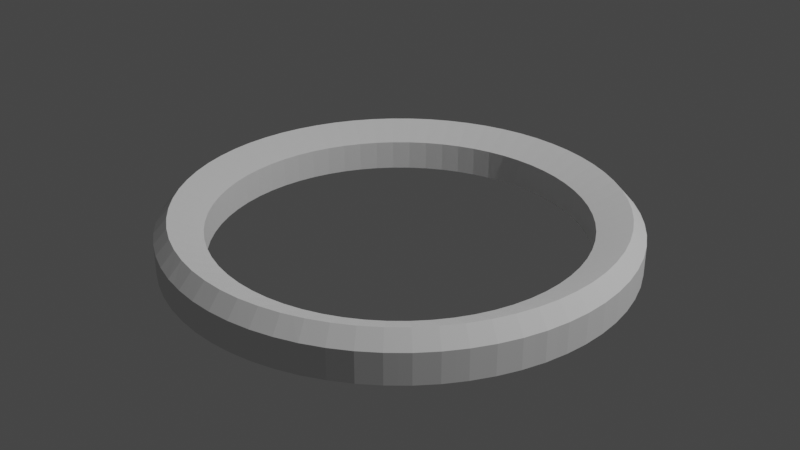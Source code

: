 # Source: ring_2.blend  (saved by Blender 2.83.18; exported with 4.5.12 LTS)
import bpy
from mathutils import Matrix  # noqa: F401  (used for matrix-valued properties, if any)

bpy.ops.wm.read_factory_settings(use_empty=True)
scene = bpy.context.scene
scene.name = 'Scene'

# ---- collections
col_collection = bpy.data.collections.new('Collection'); scene.collection.children.link(col_collection)

# ---- world
world_world = bpy.data.worlds.new('World'); scene.world = world_world
world_world.use_nodes = True; world_world.node_tree.nodes.clear()
_N = world_world.node_tree.nodes; _L = world_world.node_tree.links
n0 = _N.new('ShaderNodeOutputWorld'); n0.name = 'World Output'; n0.location = (300, 300)
n1 = _N.new('ShaderNodeBackground'); n1.name = 'Background'; n1.location = (10, 300)
n1.inputs[0].default_value = (0.05088, 0.05088, 0.05088, 1.0)
_L.new(n1.outputs[0], n0.inputs[0])
n0.is_active_output = True
world_world.color = (0.05088, 0.05088, 0.05088)
world_world.use_sun_shadow = False
world_world.sun_shadow_jitter_overblur = 0.0

# ---- cameras
cam_camera = bpy.data.cameras.new('Camera')
cam_camera.clip_end = 100.0
cam_camera.ortho_scale = 7.314

# ---- lights
light_light = bpy.data.lights.new('Light', 'POINT')
light_light.transmission_factor = 0.0
light_light.energy = 1000.0
light_light.shadow_soft_size = 0.1
light_light.shadow_maximum_resolution = 0.006
light_light.use_absolute_resolution = True

# ---- meshes
me_circle_002 = bpy.data.meshes.new('Circle.002')
me_circle_002.from_pydata([(-1.881e-07, 0.9952, 0.0), (-0.1942, 0.9761, 0.0), (-0.3808, 0.9194, 0.0), (-0.5529, 0.8275, 0.0), (-0.7037, 0.7037, 0.0), (-0.8275, 0.5529, 0.0), (-0.9194, 0.3808, 0.0), (-0.9761, 0.1942, 0.0), (-0.9952, 7.451e-08, 0.0), (-0.9761, -0.1942, 0.0), (-0.9194, -0.3808, 0.0), (-0.8275, -0.5529, 0.0), (-0.7037, -0.7037, 0.0), (-0.5529, -0.8275, 0.0), (-0.3808, -0.9194, 0.0), (-0.1942, -0.9761, 0.0), (3.241e-07, -0.9952, 0.0), (0.1942, -0.9761, 0.0), (0.3808, -0.9194, 0.0), (0.5529, -0.8275, 0.0), (0.7037, -0.7037, 0.0), (0.8275, -0.5529, 0.0), (0.9194, -0.3808, 0.0), (0.9761, -0.1942, 0.0), (0.9952, 9.611e-07, 0.0), (0.9761, 0.1942, 0.0), (0.9194, 0.3808, 0.0), (0.8275, 0.5529, 0.0), (0.7037, 0.7037, 0.0), (0.5529, 0.8275, 0.0), (0.3808, 0.9194, 0.0), (0.1942, 0.9761, 0.0), (-0.09755, 0.9904, 0.0), (-0.2889, 0.9523, 0.0), (-0.4691, 0.8777, 0.0), (-0.6313, 0.7693, 0.0), (-0.7693, 0.6313, 0.0), (-0.8777, 0.4691, 0.0), (-0.9523, 0.2889, 0.0), (-0.9904, 0.09755, 0.0), (-0.9904, -0.09755, 0.0), (-0.9523, -0.2889, 0.0), (-0.8777, -0.4691, 0.0), (-0.7693, -0.6313, 0.0), (-0.6313, -0.7693, 0.0), (-0.4691, -0.8777, 0.0), (-0.2889, -0.9523, 0.0), (-0.09754, -0.9904, 0.0), (0.09755, -0.9904, 0.0), (0.2889, -0.9523, 0.0), (0.4691, -0.8777, 0.0), (0.6313, -0.7693, 0.0), (0.7693, -0.6313, 0.0), (0.8777, -0.4691, 0.0), (0.9523, -0.2889, 0.0), (0.9904, -0.09754, 0.0), (0.9904, 0.09755, 0.0), (0.9523, 0.2889, 0.0), (0.8777, 0.4691, 0.0), (0.7693, 0.6313, 0.0), (0.6313, 0.7693, 0.0), (0.4691, 0.8777, 0.0), (0.2889, 0.9523, 0.0), (0.09754, 0.9904, 0.0), (-0.04877, 0.9952, 0.0), (-0.242, 0.9666, 0.0), (-0.4259, 0.9008, 0.0), (-0.5935, 0.8004, 0.0), (-0.7382, 0.6692, 0.0), (-0.8546, 0.5123, 0.0), (-0.9381, 0.3358, 0.0), (-0.9856, 0.1463, 0.0), (-0.9952, -0.04877, 0.0), (-0.9666, -0.242, 0.0), (-0.9008, -0.4259, 0.0), (-0.8004, -0.5935, 0.0), (-0.6692, -0.7382, 0.0), (-0.5123, -0.8546, 0.0), (-0.3358, -0.9381, 0.0), (-0.1463, -0.9856, 0.0), (0.04877, -0.9952, 0.0), (0.242, -0.9666, 0.0), (0.4259, -0.9008, 0.0), (0.5935, -0.8004, 0.0), (0.7382, -0.6692, 0.0), (0.8546, -0.5123, 0.0), (0.9381, -0.3358, 0.0), (0.9856, -0.1463, 0.0), (0.9952, 0.04877, 0.0), (0.9666, 0.242, 0.0), (0.9008, 0.4259, 0.0), (0.8004, 0.5935, 0.0), (0.6692, 0.7382, 0.0), (0.5123, 0.8546, 0.0), (0.3358, 0.9381, 0.0), (0.1463, 0.9856, 0.0), (-0.1463, 0.9856, 0.0), (-0.3358, 0.9381, 0.0), (-0.5123, 0.8546, 0.0), (-0.6692, 0.7382, 0.0), (-0.8004, 0.5935, 0.0), (-0.9008, 0.4259, 0.0), (-0.9666, 0.242, 0.0), (-0.9952, 0.04877, 0.0), (-0.9856, -0.1463, 0.0), (-0.9381, -0.3358, 0.0), (-0.8546, -0.5123, 0.0), (-0.7382, -0.6692, 0.0), (-0.5935, -0.8004, 0.0), (-0.4259, -0.9008, 0.0), (-0.242, -0.9666, 0.0), (-0.04877, -0.9952, 0.0), (0.1463, -0.9856, 0.0), (0.3358, -0.9381, 0.0), (0.5123, -0.8546, 0.0), (0.6692, -0.7382, 0.0), (0.8004, -0.5935, 0.0), (0.9008, -0.4259, 0.0), (0.9666, -0.242, 0.0), (0.9952, -0.04877, 0.0), (0.9856, 0.1463, 0.0), (0.9381, 0.3358, 0.0), (0.8546, 0.5123, 0.0), (0.7382, 0.6692, 0.0), (0.5935, 0.8004, 0.0), (0.4259, 0.9008, 0.0), (0.242, 0.9666, 0.0), (0.04877, 0.9952, 0.0), (-2.352e-07, 1.244, 0.0), (-0.2427, 1.22, 0.0), (-0.4761, 1.149, 0.0), (-0.6911, 1.034, 0.0), (-0.8796, 0.8796, 0.0), (-1.034, 0.6911, 0.0), (-1.149, 0.4761, 0.0), (-1.22, 0.2427, 0.0), (-1.244, 9.313e-08, 0.0), (-1.22, -0.2427, 0.0), (-1.149, -0.4761, 0.0), (-1.034, -0.6911, 0.0), (-0.8796, -0.8796, 0.0), (-0.6911, -1.034, 0.0), (-0.4761, -1.149, 0.0), (-0.2427, -1.22, 0.0), (4.051e-07, -1.244, 0.0), (0.2427, -1.22, 0.0), (0.4761, -1.149, 0.0), (0.6911, -1.034, 0.0), (0.8796, -0.8796, 0.0), (1.034, -0.6911, 0.0), (1.149, -0.4761, 0.0), (1.22, -0.2427, 0.0), (1.244, 1.201e-06, 0.0), (1.22, 0.2427, 0.0), (1.149, 0.4761, 0.0), (1.034, 0.6911, 0.0), (0.8796, 0.8796, 0.0), (0.6911, 1.034, 0.0), (0.4761, 1.149, 0.0), (0.2427, 1.22, 0.0), (-0.1219, 1.238, 0.0), (-0.3611, 1.19, 0.0), (-0.5864, 1.097, 0.0), (-0.7892, 0.9616, 0.0), (-0.9616, 0.7892, 0.0), (-1.097, 0.5864, 0.0), (-1.19, 0.3611, 0.0), (-1.238, 0.1219, 0.0), (-1.238, -0.1219, 0.0), (-1.19, -0.3611, 0.0), (-1.097, -0.5864, 0.0), (-0.9616, -0.7892, 0.0), (-0.7892, -0.9616, 0.0), (-0.5864, -1.097, 0.0), (-0.3611, -1.19, 0.0), (-0.1219, -1.238, 0.0), (0.1219, -1.238, 0.0), (0.3611, -1.19, 0.0), (0.5864, -1.097, 0.0), (0.7892, -0.9616, 0.0), (0.9616, -0.7892, 0.0), (1.097, -0.5864, 0.0), (1.19, -0.3611, 0.0), (1.238, -0.1219, 0.0), (1.238, 0.1219, 0.0), (1.19, 0.3611, 0.0), (1.097, 0.5864, 0.0), (0.9616, 0.7892, 0.0), (0.7892, 0.9616, 0.0), (0.5864, 1.097, 0.0), (0.3611, 1.19, 0.0), (0.1219, 1.238, 0.0), (-0.06097, 1.244, 0.0), (-0.3025, 1.208, 0.0), (-0.5324, 1.126, 0.0), (-0.7418, 1.0, 0.0), (-0.9227, 0.8365, 0.0), (-1.068, 0.6404, 0.0), (-1.173, 0.4197, 0.0), (-1.232, 0.1829, 0.0), (-1.244, -0.06097, 0.0), (-1.208, -0.3025, 0.0), (-1.126, -0.5324, 0.0), (-1.0, -0.7418, 0.0), (-0.8365, -0.9227, 0.0), (-0.6404, -1.068, 0.0), (-0.4197, -1.173, 0.0), (-0.1829, -1.232, 0.0), (0.06097, -1.244, 0.0), (0.3025, -1.208, 0.0), (0.5324, -1.126, 0.0), (0.7418, -1.0, 0.0), (0.9227, -0.8365, 0.0), (1.068, -0.6404, 0.0), (1.173, -0.4197, 0.0), (1.232, -0.1829, 0.0), (1.244, 0.06097, 0.0), (1.208, 0.3025, 0.0), (1.126, 0.5324, 0.0), (1.0, 0.7418, 0.0), (0.8365, 0.9227, 0.0), (0.6404, 1.068, 0.0), (0.4197, 1.173, 0.0), (0.1829, 1.232, 0.0), (-0.1829, 1.232, 0.0), (-0.4197, 1.173, 0.0), (-0.6404, 1.068, 0.0), (-0.8365, 0.9227, 0.0), (-1.0, 0.7418, 0.0), (-1.126, 0.5324, 0.0), (-1.208, 0.3025, 0.0), (-1.244, 0.06097, 0.0), (-1.232, -0.1829, 0.0), (-1.173, -0.4197, 0.0), (-1.068, -0.6404, 0.0), (-0.9227, -0.8365, 0.0), (-0.7418, -1.0, 0.0), (-0.5324, -1.126, 0.0), (-0.3025, -1.208, 0.0), (-0.06097, -1.244, 0.0), (0.1829, -1.232, 0.0), (0.4197, -1.173, 0.0), (0.6404, -1.068, 0.0), (0.8365, -0.9227, 0.0), (1.0, -0.7418, 0.0), (1.126, -0.5324, 0.0), (1.208, -0.3025, 0.0), (1.244, -0.06096, 0.0), (1.232, 0.1829, 0.0), (1.173, 0.4197, 0.0), (1.068, 0.6404, 0.0), (0.9227, 0.8365, 0.0), (0.7418, 1.0, 0.0), (0.5324, 1.126, 0.0), (0.3025, 1.208, 0.0), (0.06097, 1.244, 0.0), (-1.881e-07, 0.9952, 0.1313), (-0.1942, 0.9761, 0.1313), (-0.3808, 0.9194, 0.1313), (-0.5529, 0.8275, 0.1313), (-0.7037, 0.7037, 0.1313), (-0.8275, 0.5529, 0.1313), (-0.9194, 0.3808, 0.1313), (-0.9761, 0.1942, 0.1313), (-0.9952, 7.451e-08, 0.1313), (-0.9761, -0.1942, 0.1313), (-0.9194, -0.3808, 0.1313), (-0.8275, -0.5529, 0.1313), (-0.7037, -0.7037, 0.1313), (-0.5529, -0.8275, 0.1313), (-0.3808, -0.9194, 0.1313), (-0.1942, -0.9761, 0.1313), (3.241e-07, -0.9952, 0.1313), (0.1942, -0.9761, 0.1313), (0.3808, -0.9194, 0.1313), (0.5529, -0.8275, 0.1313), (0.7037, -0.7037, 0.1313), (0.8275, -0.5529, 0.1313), (0.9194, -0.3808, 0.1313), (0.9761, -0.1942, 0.1313), (0.9952, 9.611e-07, 0.1313), (0.9761, 0.1942, 0.1313), (0.9194, 0.3808, 0.1313), (0.8275, 0.5529, 0.1313), (0.7037, 0.7037, 0.1313), (0.5529, 0.8275, 0.1313), (0.3808, 0.9194, 0.1313), (0.1942, 0.9761, 0.1313), (-0.09755, 0.9904, 0.1313), (-0.2889, 0.9523, 0.1313), (-0.4691, 0.8777, 0.1313), (-0.6313, 0.7693, 0.1313), (-0.7693, 0.6313, 0.1313), (-0.8777, 0.4691, 0.1313), (-0.9523, 0.2889, 0.1313), (-0.9904, 0.09755, 0.1313), (-0.9904, -0.09755, 0.1313), (-0.9523, -0.2889, 0.1313), (-0.8777, -0.4691, 0.1313), (-0.7693, -0.6313, 0.1313), (-0.6313, -0.7693, 0.1313), (-0.4691, -0.8777, 0.1313), (-0.2889, -0.9523, 0.1313), (-0.09754, -0.9904, 0.1313), (0.09755, -0.9904, 0.1313), (0.2889, -0.9523, 0.1313), (0.4691, -0.8777, 0.1313), (0.6313, -0.7693, 0.1313), (0.7693, -0.6313, 0.1313), (0.8777, -0.4691, 0.1313), (0.9523, -0.2889, 0.1313), (0.9904, -0.09754, 0.1313), (0.9904, 0.09755, 0.1313), (0.9523, 0.2889, 0.1313), (0.8777, 0.4691, 0.1313), (0.7693, 0.6313, 0.1313), (0.6313, 0.7693, 0.1313), (0.4691, 0.8777, 0.1313), (0.2889, 0.9523, 0.1313), (0.09754, 0.9904, 0.1313), (-0.04877, 0.9952, 0.1313), (-0.242, 0.9666, 0.1313), (-0.4259, 0.9008, 0.1313), (-0.5935, 0.8004, 0.1313), (-0.7382, 0.6692, 0.1313), (-0.8546, 0.5123, 0.1313), (-0.9381, 0.3358, 0.1313), (-0.9856, 0.1463, 0.1313), (-0.9952, -0.04877, 0.1313), (-0.9666, -0.242, 0.1313), (-0.9008, -0.4259, 0.1313), (-0.8004, -0.5935, 0.1313), (-0.6692, -0.7382, 0.1313), (-0.5123, -0.8546, 0.1313), (-0.3358, -0.9381, 0.1313), (-0.1463, -0.9856, 0.1313), (0.04877, -0.9952, 0.1313), (0.242, -0.9666, 0.1313), (0.4259, -0.9008, 0.1313), (0.5935, -0.8004, 0.1313), (0.7382, -0.6692, 0.1313), (0.8546, -0.5123, 0.1313), (0.9381, -0.3358, 0.1313), (0.9856, -0.1463, 0.1313), (0.9952, 0.04877, 0.1313), (0.9666, 0.242, 0.1313), (0.9008, 0.4259, 0.1313), (0.8004, 0.5935, 0.1313), (0.6692, 0.7382, 0.1313), (0.5123, 0.8546, 0.1313), (0.3358, 0.9381, 0.1313), (0.1463, 0.9856, 0.1313), (-0.1463, 0.9856, 0.1313), (-0.3358, 0.9381, 0.1313), (-0.5123, 0.8546, 0.1313), (-0.6692, 0.7382, 0.1313), (-0.8004, 0.5935, 0.1313), (-0.9008, 0.4259, 0.1313), (-0.9666, 0.242, 0.1313), (-0.9952, 0.04877, 0.1313), (-0.9856, -0.1463, 0.1313), (-0.9381, -0.3358, 0.1313), (-0.8546, -0.5123, 0.1313), (-0.7382, -0.6692, 0.1313), (-0.5935, -0.8004, 0.1313), (-0.4259, -0.9008, 0.1313), (-0.242, -0.9666, 0.1313), (-0.04877, -0.9952, 0.1313), (0.1463, -0.9856, 0.1313), (0.3358, -0.9381, 0.1313), (0.5123, -0.8546, 0.1313), (0.6692, -0.7382, 0.1313), (0.8004, -0.5935, 0.1313), (0.9008, -0.4259, 0.1313), (0.9666, -0.242, 0.1313), (0.9952, -0.04877, 0.1313), (0.9856, 0.1463, 0.1313), (0.9381, 0.3358, 0.1313), (0.8546, 0.5123, 0.1313), (0.7382, 0.6692, 0.1313), (0.5935, 0.8004, 0.1313), (0.4259, 0.9008, 0.1313), (0.242, 0.9666, 0.1313), (0.04877, 0.9952, 0.1313), (-2.352e-07, 1.244, 0.1313), (-0.2427, 1.22, 0.1313), (-0.4761, 1.149, 0.1313), (-0.6911, 1.034, 0.1313), (-0.8796, 0.8796, 0.1313), (-1.034, 0.6911, 0.1313), (-1.149, 0.4761, 0.1313), (-1.22, 0.2427, 0.1313), (-1.244, 9.313e-08, 0.1313), (-1.22, -0.2427, 0.1313), (-1.149, -0.4761, 0.1313), (-1.034, -0.6911, 0.1313), (-0.8796, -0.8796, 0.1313), (-0.6911, -1.034, 0.1313), (-0.4761, -1.149, 0.1313), (-0.2427, -1.22, 0.1313), (4.051e-07, -1.244, 0.1313), (0.2427, -1.22, 0.1313), (0.4761, -1.149, 0.1313), (0.6911, -1.034, 0.1313), (0.8796, -0.8796, 0.1313), (1.034, -0.6911, 0.1313), (1.149, -0.4761, 0.1313), (1.22, -0.2427, 0.1313), (1.244, 1.201e-06, 0.1313), (1.22, 0.2427, 0.1313), (1.149, 0.4761, 0.1313), (1.034, 0.6911, 0.1313), (0.8796, 0.8796, 0.1313), (0.6911, 1.034, 0.1313), (0.4761, 1.149, 0.1313), (0.2427, 1.22, 0.1313), (-0.1219, 1.238, 0.1313), (-0.3611, 1.19, 0.1313), (-0.5864, 1.097, 0.1313), (-0.7892, 0.9616, 0.1313), (-0.9616, 0.7892, 0.1313), (-1.097, 0.5864, 0.1313), (-1.19, 0.3611, 0.1313), (-1.238, 0.1219, 0.1313), (-1.238, -0.1219, 0.1313), (-1.19, -0.3611, 0.1313), (-1.097, -0.5864, 0.1313), (-0.9616, -0.7892, 0.1313), (-0.7892, -0.9616, 0.1313), (-0.5864, -1.097, 0.1313), (-0.3611, -1.19, 0.1313), (-0.1219, -1.238, 0.1313), (0.1219, -1.238, 0.1313), (0.3611, -1.19, 0.1313), (0.5864, -1.097, 0.1313), (0.7892, -0.9616, 0.1313), (0.9616, -0.7892, 0.1313), (1.097, -0.5864, 0.1313), (1.19, -0.3611, 0.1313), (1.238, -0.1219, 0.1313), (1.238, 0.1219, 0.1313), (1.19, 0.3611, 0.1313), (1.097, 0.5864, 0.1313), (0.9616, 0.7892, 0.1313), (0.7892, 0.9616, 0.1313), (0.5864, 1.097, 0.1313), (0.3611, 1.19, 0.1313), (0.1219, 1.238, 0.1313), (-0.06097, 1.244, 0.1313), (-0.3025, 1.208, 0.1313), (-0.5324, 1.126, 0.1313), (-0.7418, 1.0, 0.1313), (-0.9227, 0.8365, 0.1313), (-1.068, 0.6404, 0.1313), (-1.173, 0.4197, 0.1313), (-1.232, 0.1829, 0.1313), (-1.244, -0.06097, 0.1313), (-1.208, -0.3025, 0.1313), (-1.126, -0.5324, 0.1313), (-1.0, -0.7418, 0.1313), (-0.8365, -0.9227, 0.1313), (-0.6404, -1.068, 0.1313), (-0.4197, -1.173, 0.1313), (-0.1829, -1.232, 0.1313), (0.06097, -1.244, 0.1313), (0.3025, -1.208, 0.1313), (0.5324, -1.126, 0.1313), (0.7418, -1.0, 0.1313), (0.9227, -0.8365, 0.1313), (1.068, -0.6404, 0.1313), (1.173, -0.4197, 0.1313), (1.232, -0.1829, 0.1313), (1.244, 0.06097, 0.1313), (1.208, 0.3025, 0.1313), (1.126, 0.5324, 0.1313), (1.0, 0.7418, 0.1313), (0.8365, 0.9227, 0.1313), (0.6404, 1.068, 0.1313), (0.4197, 1.173, 0.1313), (0.1829, 1.232, 0.1313), (-0.1829, 1.232, 0.1313), (-0.4197, 1.173, 0.1313), (-0.6404, 1.068, 0.1313), (-0.8365, 0.9227, 0.1313), (-1.0, 0.7418, 0.1313), (-1.126, 0.5324, 0.1313), (-1.208, 0.3025, 0.1313), (-1.244, 0.06097, 0.1313), (-1.232, -0.1829, 0.1313), (-1.173, -0.4197, 0.1313), (-1.068, -0.6404, 0.1313), (-0.9227, -0.8365, 0.1313), (-0.7418, -1.0, 0.1313), (-0.5324, -1.126, 0.1313), (-0.3025, -1.208, 0.1313), (-0.06097, -1.244, 0.1313), (0.1829, -1.232, 0.1313), (0.4197, -1.173, 0.1313), (0.6404, -1.068, 0.1313), (0.8365, -0.9227, 0.1313), (1.0, -0.7418, 0.1313), (1.126, -0.5324, 0.1313), (1.208, -0.3025, 0.1313), (1.244, -0.06096, 0.1313), (1.232, 0.1829, 0.1313), (1.173, 0.4197, 0.1313), (1.068, 0.6404, 0.1313), (0.9227, 0.8365, 0.1313), (0.7418, 1.0, 0.1313), (0.5324, 1.126, 0.1313), (0.3025, 1.208, 0.1313), (0.06097, 1.244, 0.1313), (-0.05747, 1.173, 0.1313), (-0.1149, 1.167, 0.1313), (-0.1724, 1.161, 0.1313), (-0.2288, 1.15, 0.1313), (-0.2852, 1.139, 0.1313), (-0.3404, 1.122, 0.1313), (-0.3957, 1.105, 0.1313), (-0.4488, 1.083, 0.1313), (-0.5019, 1.061, 0.1313), (-0.5528, 1.034, 0.1313), (-0.6037, 1.007, 0.1313), (-0.6515, 0.9751, 0.1313), (-0.6993, 0.9431, 0.1313), (-0.744, 0.9065, 0.1313), (-0.7886, 0.8699, 0.1313), (-0.8292, 0.8292, 0.1313), (-0.8699, 0.7886, 0.1313), (-0.9065, 0.744, 0.1313), (-0.9431, 0.6993, 0.1313), (-0.9751, 0.6515, 0.1313), (-1.007, 0.6037, 0.1313), (-1.034, 0.5528, 0.1313), (-1.061, 0.5019, 0.1313), (-1.083, 0.4488, 0.1313), (-1.105, 0.3957, 0.1313), (-1.122, 0.3404, 0.1313), (-1.139, 0.2852, 0.1313), (-1.15, 0.2288, 0.1313), (-1.161, 0.1724, 0.1313), (-1.167, 0.1149, 0.1313), (-1.173, 0.05747, 0.1313), (-1.173, 8.78e-08, 0.1313), (-1.173, -0.05747, 0.1313), (-1.167, -0.1149, 0.1313), (-1.161, -0.1724, 0.1313), (-1.15, -0.2288, 0.1313), (-1.139, -0.2852, 0.1313), (-1.122, -0.3404, 0.1313), (-1.105, -0.3957, 0.1313), (-1.083, -0.4488, 0.1313), (-1.061, -0.5019, 0.1313), (-1.034, -0.5528, 0.1313), (-1.007, -0.6037, 0.1313), (-0.9751, -0.6515, 0.1313), (-0.9431, -0.6993, 0.1313), (-0.9065, -0.744, 0.1313), (-0.8699, -0.7886, 0.1313), (-0.8292, -0.8292, 0.1313), (-0.7886, -0.8699, 0.1313), (-0.744, -0.9065, 0.1313), (-0.6993, -0.9431, 0.1313), (-0.6515, -0.9751, 0.1313), (-0.6037, -1.007, 0.1313), (-0.5528, -1.034, 0.1313), (-0.5019, -1.061, 0.1313), (-0.4488, -1.083, 0.1313), (-0.3957, -1.105, 0.1313), (-0.3404, -1.122, 0.1313), (-0.2852, -1.139, 0.1313), (-0.2288, -1.15, 0.1313), (-0.1724, -1.161, 0.1313), (-0.1149, -1.167, 0.1313), (-0.05747, -1.173, 0.1313), (3.819e-07, -1.173, 0.1313), (0.05747, -1.173, 0.1313), (0.1149, -1.167, 0.1313), (0.1724, -1.161, 0.1313), (0.2288, -1.15, 0.1313), (0.2852, -1.139, 0.1313), (0.3404, -1.122, 0.1313), (0.3957, -1.105, 0.1313), (0.4488, -1.083, 0.1313), (0.5019, -1.061, 0.1313), (0.5528, -1.034, 0.1313), (0.6037, -1.007, 0.1313), (0.6515, -0.9751, 0.1313), (0.6993, -0.9431, 0.1313), (0.744, -0.9065, 0.1313), (0.7886, -0.8699, 0.1313), (0.8292, -0.8292, 0.1313), (0.8699, -0.7886, 0.1313), (0.9065, -0.744, 0.1313), (0.9431, -0.6993, 0.1313), (0.9751, -0.6515, 0.1313), (1.007, -0.6037, 0.1313), (1.034, -0.5528, 0.1313), (1.061, -0.5019, 0.1313), (1.083, -0.4488, 0.1313), (1.105, -0.3957, 0.1313), (1.122, -0.3404, 0.1313), (1.139, -0.2852, 0.1313), (1.15, -0.2288, 0.1313), (1.161, -0.1724, 0.1313), (1.167, -0.1149, 0.1313), (1.173, -0.05747, 0.1313), (1.173, 1.133e-06, 0.1313), (1.173, 0.05747, 0.1313), (1.167, 0.1149, 0.1313), (1.161, 0.1724, 0.1313), (1.15, 0.2288, 0.1313), (1.139, 0.2852, 0.1313), (1.122, 0.3404, 0.1313), (1.105, 0.3957, 0.1313), (1.083, 0.4488, 0.1313), (1.061, 0.5019, 0.1313), (1.034, 0.5528, 0.1313), (1.007, 0.6037, 0.1313), (0.9751, 0.6515, 0.1313), (0.9431, 0.6993, 0.1313), (0.9065, 0.744, 0.1313), (0.8699, 0.7886, 0.1313), (0.8292, 0.8292, 0.1313), (0.7886, 0.8699, 0.1313), (0.7439, 0.9065, 0.1313), (0.6993, 0.9431, 0.1313), (0.6515, 0.9751, 0.1313), (0.6037, 1.007, 0.1313), (0.5528, 1.034, 0.1313), (0.5019, 1.061, 0.1313), (0.4488, 1.083, 0.1313), (0.3957, 1.105, 0.1313), (0.3404, 1.122, 0.1313), (0.2852, 1.139, 0.1313), (0.2288, 1.15, 0.1313), (0.1724, 1.161, 0.1313), (0.1149, 1.167, 0.1313), (0.05747, 1.173, 0.1313), (-2.217e-07, 1.173, 0.1313), (-0.05747, 1.173, 0.1956), (-0.1149, 1.167, 0.1956), (-0.1724, 1.161, 0.1956), (-0.2288, 1.15, 0.1956), (-0.2852, 1.139, 0.1956), (-0.3404, 1.122, 0.1956), (-0.3957, 1.105, 0.1956), (-0.4488, 1.083, 0.1956), (-0.5019, 1.061, 0.1956), (-0.5528, 1.034, 0.1956), (-0.6037, 1.007, 0.1956), (-0.6515, 0.9751, 0.1956), (-0.6993, 0.9431, 0.1956), (-0.744, 0.9065, 0.1956), (-0.7886, 0.8699, 0.1956), (-0.8292, 0.8292, 0.1956), (-0.8699, 0.7886, 0.1956), (-0.9065, 0.744, 0.1956), (-0.9431, 0.6993, 0.1956), (-0.9751, 0.6515, 0.1956), (-1.007, 0.6037, 0.1956), (-1.034, 0.5528, 0.1956), (-1.061, 0.5019, 0.1956), (-1.083, 0.4488, 0.1956), (-1.105, 0.3957, 0.1956), (-1.122, 0.3404, 0.1956), (-1.139, 0.2852, 0.1956), (-1.15, 0.2288, 0.1956), (-1.161, 0.1724, 0.1956), (-1.167, 0.1149, 0.1956), (-1.173, 0.05747, 0.1956), (-1.173, 8.78e-08, 0.1956), (-1.173, -0.05747, 0.1956), (-1.167, -0.1149, 0.1956), (-1.161, -0.1724, 0.1956), (-1.15, -0.2288, 0.1956), (-1.139, -0.2852, 0.1956), (-1.122, -0.3404, 0.1956), (-1.105, -0.3957, 0.1956), (-1.083, -0.4488, 0.1956), (-1.061, -0.5019, 0.1956), (-1.034, -0.5528, 0.1956), (-1.007, -0.6037, 0.1956), (-0.9751, -0.6515, 0.1956), (-0.9431, -0.6993, 0.1956), (-0.9065, -0.744, 0.1956), (-0.8699, -0.7886, 0.1956), (-0.8292, -0.8292, 0.1956), (-0.7886, -0.8699, 0.1956), (-0.744, -0.9065, 0.1956), (-0.6993, -0.9431, 0.1956), (-0.6515, -0.9751, 0.1956), (-0.6037, -1.007, 0.1956), (-0.5528, -1.034, 0.1956), (-0.5019, -1.061, 0.1956), (-0.4488, -1.083, 0.1956), (-0.3957, -1.105, 0.1956), (-0.3404, -1.122, 0.1956), (-0.2852, -1.139, 0.1956), (-0.2288, -1.15, 0.1956), (-0.1724, -1.161, 0.1956), (-0.1149, -1.167, 0.1956), (-0.05747, -1.173, 0.1956), (3.819e-07, -1.173, 0.1956), (0.05747, -1.173, 0.1956), (0.1149, -1.167, 0.1956), (0.1724, -1.161, 0.1956), (0.2288, -1.15, 0.1956), (0.2852, -1.139, 0.1956), (0.3404, -1.122, 0.1956), (0.3957, -1.105, 0.1956), (0.4488, -1.083, 0.1956), (0.5019, -1.061, 0.1956), (0.5528, -1.034, 0.1956), (0.6037, -1.007, 0.1956), (0.6515, -0.9751, 0.1956), (0.6993, -0.9431, 0.1956), (0.744, -0.9065, 0.1956), (0.7886, -0.8699, 0.1956), (0.8292, -0.8292, 0.1956), (0.8699, -0.7886, 0.1956), (0.9065, -0.744, 0.1956), (0.9431, -0.6993, 0.1956), (0.9751, -0.6515, 0.1956), (1.007, -0.6037, 0.1956), (1.034, -0.5528, 0.1956), (1.061, -0.5019, 0.1956), (1.083, -0.4488, 0.1956), (1.105, -0.3957, 0.1956), (1.122, -0.3404, 0.1956), (1.139, -0.2852, 0.1956), (1.15, -0.2288, 0.1956), (1.161, -0.1724, 0.1956), (1.167, -0.1149, 0.1956), (1.173, -0.05747, 0.1956), (1.173, 1.133e-06, 0.1956), (1.173, 0.05747, 0.1956), (1.167, 0.1149, 0.1956), (1.161, 0.1724, 0.1956), (1.15, 0.2288, 0.1956), (1.139, 0.2852, 0.1956), (1.122, 0.3404, 0.1956), (1.105, 0.3957, 0.1956), (1.083, 0.4488, 0.1956), (1.061, 0.5019, 0.1956), (1.034, 0.5528, 0.1956), (1.007, 0.6037, 0.1956), (0.9751, 0.6515, 0.1956), (0.9431, 0.6993, 0.1956), (0.9065, 0.744, 0.1956), (0.8699, 0.7886, 0.1956), (0.8292, 0.8292, 0.1956), (0.7886, 0.8699, 0.1956), (0.7439, 0.9065, 0.1956), (0.6993, 0.9431, 0.1956), (0.6515, 0.9751, 0.1956), (0.6037, 1.007, 0.1956), (0.5528, 1.034, 0.1956), (0.5019, 1.061, 0.1956), (0.4488, 1.083, 0.1956), (0.3957, 1.105, 0.1956), (0.3404, 1.122, 0.1956), (0.2852, 1.139, 0.1956), (0.2288, 1.15, 0.1956), (0.1724, 1.161, 0.1956), (0.1149, 1.167, 0.1956), (0.05747, 1.173, 0.1956), (-2.217e-07, 1.173, 0.1956)], [], [(192, 64, 32, 160), (160, 32, 96, 224), (224, 96, 1, 129), (129, 1, 65, 193), (193, 65, 33, 161), (161, 33, 97, 225), (225, 97, 2, 130), (130, 2, 66, 194), (194, 66, 34, 162), (162, 34, 98, 226), (226, 98, 3, 131), (131, 3, 67, 195), (195, 67, 35, 163), (163, 35, 99, 227), (227, 99, 4, 132), (132, 4, 68, 196), (196, 68, 36, 164), (164, 36, 100, 228), (228, 100, 5, 133), (133, 5, 69, 197), (197, 69, 37, 165), (165, 37, 101, 229), (229, 101, 6, 134), (134, 6, 70, 198), (198, 70, 38, 166), (166, 38, 102, 230), (230, 102, 7, 135), (135, 7, 71, 199), (199, 71, 39, 167), (167, 39, 103, 231), (231, 103, 8, 136), (136, 8, 72, 200), (200, 72, 40, 168), (168, 40, 104, 232), (232, 104, 9, 137), (137, 9, 73, 201), (201, 73, 41, 169), (169, 41, 105, 233), (233, 105, 10, 138), (138, 10, 74, 202), (202, 74, 42, 170), (170, 42, 106, 234), (234, 106, 11, 139), (139, 11, 75, 203), (203, 75, 43, 171), (171, 43, 107, 235), (235, 107, 12, 140), (140, 12, 76, 204), (204, 76, 44, 172), (172, 44, 108, 236), (236, 108, 13, 141), (141, 13, 77, 205), (205, 77, 45, 173), (173, 45, 109, 237), (237, 109, 14, 142), (142, 14, 78, 206), (206, 78, 46, 174), (174, 46, 110, 238), (238, 110, 15, 143), (143, 15, 79, 207), (207, 79, 47, 175), (175, 47, 111, 239), (239, 111, 16, 144), (144, 16, 80, 208), (208, 80, 48, 176), (176, 48, 112, 240), (240, 112, 17, 145), (145, 17, 81, 209), (209, 81, 49, 177), (177, 49, 113, 241), (241, 113, 18, 146), (146, 18, 82, 210), (210, 82, 50, 178), (178, 50, 114, 242), (242, 114, 19, 147), (147, 19, 83, 211), (211, 83, 51, 179), (179, 51, 115, 243), (243, 115, 20, 148), (148, 20, 84, 212), (212, 84, 52, 180), (180, 52, 116, 244), (244, 116, 21, 149), (149, 21, 85, 213), (213, 85, 53, 181), (181, 53, 117, 245), (245, 117, 22, 150), (150, 22, 86, 214), (214, 86, 54, 182), (182, 54, 118, 246), (246, 118, 23, 151), (151, 23, 87, 215), (215, 87, 55, 183), (183, 55, 119, 247), (247, 119, 24, 152), (152, 24, 88, 216), (216, 88, 56, 184), (184, 56, 120, 248), (248, 120, 25, 153), (153, 25, 89, 217), (217, 89, 57, 185), (185, 57, 121, 249), (249, 121, 26, 154), (154, 26, 90, 218), (218, 90, 58, 186), (186, 58, 122, 250), (250, 122, 27, 155), (155, 27, 91, 219), (219, 91, 59, 187), (187, 59, 123, 251), (251, 123, 28, 156), (156, 28, 92, 220), (220, 92, 60, 188), (188, 60, 124, 252), (252, 124, 29, 157), (157, 29, 93, 221), (221, 93, 61, 189), (189, 61, 125, 253), (253, 125, 30, 158), (158, 30, 94, 222), (222, 94, 62, 190), (190, 62, 126, 254), (254, 126, 31, 159), (159, 31, 95, 223), (223, 95, 63, 191), (191, 63, 127, 255), (255, 127, 0, 128), (128, 0, 64, 192), (512, 513, 288, 320), (513, 514, 352, 288), (514, 515, 257, 352), (515, 516, 321, 257), (516, 517, 289, 321), (517, 518, 353, 289), (518, 519, 258, 353), (519, 520, 322, 258), (520, 521, 290, 322), (521, 522, 354, 290), (522, 523, 259, 354), (523, 524, 323, 259), (524, 525, 291, 323), (525, 526, 355, 291), (526, 527, 260, 355), (527, 528, 324, 260), (528, 529, 292, 324), (529, 530, 356, 292), (530, 531, 261, 356), (531, 532, 325, 261), (532, 533, 293, 325), (533, 534, 357, 293), (534, 535, 262, 357), (535, 536, 326, 262), (536, 537, 294, 326), (537, 538, 358, 294), (538, 539, 263, 358), (539, 540, 327, 263), (540, 541, 295, 327), (541, 542, 359, 295), (542, 543, 264, 359), (543, 544, 328, 264), (544, 545, 296, 328), (545, 546, 360, 296), (546, 547, 265, 360), (547, 548, 329, 265), (548, 549, 297, 329), (549, 550, 361, 297), (550, 551, 266, 361), (551, 552, 330, 266), (552, 553, 298, 330), (553, 554, 362, 298), (554, 555, 267, 362), (555, 556, 331, 267), (556, 557, 299, 331), (557, 558, 363, 299), (558, 559, 268, 363), (559, 560, 332, 268), (560, 561, 300, 332), (561, 562, 364, 300), (562, 563, 269, 364), (563, 564, 333, 269), (564, 565, 301, 333), (565, 566, 365, 301), (566, 567, 270, 365), (567, 568, 334, 270), (568, 569, 302, 334), (569, 570, 366, 302), (570, 571, 271, 366), (571, 572, 335, 271), (572, 573, 303, 335), (573, 574, 367, 303), (574, 575, 272, 367), (575, 576, 336, 272), (576, 577, 304, 336), (577, 578, 368, 304), (578, 579, 273, 368), (579, 580, 337, 273), (580, 581, 305, 337), (581, 582, 369, 305), (582, 583, 274, 369), (583, 584, 338, 274), (584, 585, 306, 338), (585, 586, 370, 306), (586, 587, 275, 370), (587, 588, 339, 275), (588, 589, 307, 339), (589, 590, 371, 307), (590, 591, 276, 371), (591, 592, 340, 276), (592, 593, 308, 340), (593, 594, 372, 308), (594, 595, 277, 372), (595, 596, 341, 277), (596, 597, 309, 341), (597, 598, 373, 309), (598, 599, 278, 373), (599, 600, 342, 278), (600, 601, 310, 342), (601, 602, 374, 310), (602, 603, 279, 374), (603, 604, 343, 279), (604, 605, 311, 343), (605, 606, 375, 311), (606, 607, 280, 375), (607, 608, 344, 280), (608, 609, 312, 344), (609, 610, 376, 312), (610, 611, 281, 376), (611, 612, 345, 281), (612, 613, 313, 345), (613, 614, 377, 313), (614, 615, 282, 377), (615, 616, 346, 282), (616, 617, 314, 346), (617, 618, 378, 314), (618, 619, 283, 378), (619, 620, 347, 283), (620, 621, 315, 347), (621, 622, 379, 315), (622, 623, 284, 379), (623, 624, 348, 284), (624, 625, 316, 348), (625, 626, 380, 316), (626, 627, 285, 380), (627, 628, 349, 285), (628, 629, 317, 349), (629, 630, 381, 317), (630, 631, 286, 381), (631, 632, 350, 286), (632, 633, 318, 350), (633, 634, 382, 318), (634, 635, 287, 382), (635, 636, 351, 287), (636, 637, 319, 351), (637, 638, 383, 319), (638, 639, 256, 383), (639, 512, 320, 256), (225, 130, 386, 481), (26, 121, 377, 282), (81, 17, 273, 337), (226, 131, 387, 482), (27, 122, 378, 283), (82, 18, 274, 338), (227, 132, 388, 483), (28, 123, 379, 284), (83, 19, 275, 339), (228, 133, 389, 484), (29, 124, 380, 285), (84, 20, 276, 340), (229, 134, 390, 485), (30, 125, 381, 286), (85, 21, 277, 341), (230, 135, 391, 486), (31, 126, 382, 287), (86, 22, 278, 342), (231, 136, 392, 487), (0, 127, 383, 256), (87, 23, 279, 343), (232, 137, 393, 488), (128, 192, 448, 384), (88, 24, 280, 344), (233, 138, 394, 489), (129, 193, 449, 385), (89, 25, 281, 345), (234, 139, 395, 490), (130, 194, 450, 386), (90, 26, 282, 346), (235, 140, 396, 491), (131, 195, 451, 387), (91, 27, 283, 347), (236, 141, 397, 492), (132, 196, 452, 388), (92, 28, 284, 348), (237, 142, 398, 493), (133, 197, 453, 389), (93, 29, 285, 349), (238, 143, 399, 494), (134, 198, 454, 390), (94, 30, 286, 350), (239, 144, 400, 495), (135, 199, 455, 391), (95, 31, 287, 351), (240, 145, 401, 496), (136, 200, 456, 392), (96, 32, 288, 352), (241, 146, 402, 497), (137, 201, 457, 393), (97, 33, 289, 353), (242, 147, 403, 498), (138, 202, 458, 394), (98, 34, 290, 354), (243, 148, 404, 499), (139, 203, 459, 395), (99, 35, 291, 355), (244, 149, 405, 500), (140, 204, 460, 396), (100, 36, 292, 356), (245, 150, 406, 501), (141, 205, 461, 397), (101, 37, 293, 357), (246, 151, 407, 502), (142, 206, 462, 398), (102, 38, 294, 358), (247, 152, 408, 503), (143, 207, 463, 399), (103, 39, 295, 359), (248, 153, 409, 504), (144, 208, 464, 400), (104, 40, 296, 360), (249, 154, 410, 505), (145, 209, 465, 401), (105, 41, 297, 361), (250, 155, 411, 506), (146, 210, 466, 402), (106, 42, 298, 362), (251, 156, 412, 507), (147, 211, 467, 403), (107, 43, 299, 363), (252, 157, 413, 508), (148, 212, 468, 404), (108, 44, 300, 364), (253, 158, 414, 509), (149, 213, 469, 405), (109, 45, 301, 365), (254, 159, 415, 510), (150, 214, 470, 406), (110, 46, 302, 366), (255, 128, 384, 511), (151, 215, 471, 407), (111, 47, 303, 367), (152, 216, 472, 408), (112, 48, 304, 368), (153, 217, 473, 409), (113, 49, 305, 369), (154, 218, 474, 410), (114, 50, 306, 370), (155, 219, 475, 411), (115, 51, 307, 371), (156, 220, 476, 412), (116, 52, 308, 372), (157, 221, 477, 413), (117, 53, 309, 373), (158, 222, 478, 414), (118, 54, 310, 374), (159, 223, 479, 415), (119, 55, 311, 375), (160, 224, 480, 416), (120, 56, 312, 376), (161, 225, 481, 417), (121, 57, 313, 377), (162, 226, 482, 418), (122, 58, 314, 378), (163, 227, 483, 419), (123, 59, 315, 379), (164, 228, 484, 420), (124, 60, 316, 380), (165, 229, 485, 421), (125, 61, 317, 381), (166, 230, 486, 422), (126, 62, 318, 382), (167, 231, 487, 423), (127, 63, 319, 383), (168, 232, 488, 424), (32, 64, 320, 288), (169, 233, 489, 425), (33, 65, 321, 289), (170, 234, 490, 426), (34, 66, 322, 290), (171, 235, 491, 427), (35, 67, 323, 291), (172, 236, 492, 428), (36, 68, 324, 292), (173, 237, 493, 429), (37, 69, 325, 293), (174, 238, 494, 430), (38, 70, 326, 294), (175, 239, 495, 431), (39, 71, 327, 295), (176, 240, 496, 432), (40, 72, 328, 296), (177, 241, 497, 433), (41, 73, 329, 297), (178, 242, 498, 434), (42, 74, 330, 298), (179, 243, 499, 435), (43, 75, 331, 299), (180, 244, 500, 436), (44, 76, 332, 300), (181, 245, 501, 437), (45, 77, 333, 301), (182, 246, 502, 438), (46, 78, 334, 302), (183, 247, 503, 439), (47, 79, 335, 303), (184, 248, 504, 440), (48, 80, 336, 304), (185, 249, 505, 441), (49, 81, 337, 305), (186, 250, 506, 442), (50, 82, 338, 306), (187, 251, 507, 443), (51, 83, 339, 307), (188, 252, 508, 444), (52, 84, 340, 308), (189, 253, 509, 445), (53, 85, 341, 309), (190, 254, 510, 446), (54, 86, 342, 310), (191, 255, 511, 447), (55, 87, 343, 311), (192, 160, 416, 448), (56, 88, 344, 312), (193, 161, 417, 449), (57, 89, 345, 313), (194, 162, 418, 450), (58, 90, 346, 314), (195, 163, 419, 451), (59, 91, 347, 315), (196, 164, 420, 452), (60, 92, 348, 316), (197, 165, 421, 453), (61, 93, 349, 317), (198, 166, 422, 454), (62, 94, 350, 318), (199, 167, 423, 455), (63, 95, 351, 319), (200, 168, 424, 456), (1, 96, 352, 257), (201, 169, 425, 457), (2, 97, 353, 258), (202, 170, 426, 458), (3, 98, 354, 259), (203, 171, 427, 459), (4, 99, 355, 260), (204, 172, 428, 460), (5, 100, 356, 261), (205, 173, 429, 461), (6, 101, 357, 262), (206, 174, 430, 462), (7, 102, 358, 263), (207, 175, 431, 463), (8, 103, 359, 264), (208, 176, 432, 464), (9, 104, 360, 265), (64, 0, 256, 320), (209, 177, 433, 465), (10, 105, 361, 266), (65, 1, 257, 321), (210, 178, 434, 466), (11, 106, 362, 267), (66, 2, 258, 322), (211, 179, 435, 467), (12, 107, 363, 268), (67, 3, 259, 323), (212, 180, 436, 468), (13, 108, 364, 269), (68, 4, 260, 324), (213, 181, 437, 469), (14, 109, 365, 270), (69, 5, 261, 325), (214, 182, 438, 470), (15, 110, 366, 271), (70, 6, 262, 326), (215, 183, 439, 471), (16, 111, 367, 272), (71, 7, 263, 327), (216, 184, 440, 472), (17, 112, 368, 273), (72, 8, 264, 328), (217, 185, 441, 473), (18, 113, 369, 274), (73, 9, 265, 329), (218, 186, 442, 474), (19, 114, 370, 275), (74, 10, 266, 330), (219, 187, 443, 475), (20, 115, 371, 276), (75, 11, 267, 331), (220, 188, 444, 476), (21, 116, 372, 277), (76, 12, 268, 332), (221, 189, 445, 477), (22, 117, 373, 278), (77, 13, 269, 333), (222, 190, 446, 478), (23, 118, 374, 279), (78, 14, 270, 334), (223, 191, 447, 479), (24, 119, 375, 280), (79, 15, 271, 335), (224, 129, 385, 480), (25, 120, 376, 281), (80, 16, 272, 336), (384, 448, 512, 639), (511, 384, 639, 638), (447, 511, 638, 637), (479, 447, 637, 636), (415, 479, 636, 635), (510, 415, 635, 634), (446, 510, 634, 633), (478, 446, 633, 632), (414, 478, 632, 631), (509, 414, 631, 630), (445, 509, 630, 629), (477, 445, 629, 628), (413, 477, 628, 627), (508, 413, 627, 626), (444, 508, 626, 625), (476, 444, 625, 624), (412, 476, 624, 623), (507, 412, 623, 622), (443, 507, 622, 621), (475, 443, 621, 620), (411, 475, 620, 619), (506, 411, 619, 618), (442, 506, 618, 617), (474, 442, 617, 616), (410, 474, 616, 615), (505, 410, 615, 614), (441, 505, 614, 613), (473, 441, 613, 612), (409, 473, 612, 611), (504, 409, 611, 610), (440, 504, 610, 609), (472, 440, 609, 608), (408, 472, 608, 607), (503, 408, 607, 606), (439, 503, 606, 605), (471, 439, 605, 604), (407, 471, 604, 603), (502, 407, 603, 602), (438, 502, 602, 601), (470, 438, 601, 600), (406, 470, 600, 599), (501, 406, 599, 598), (437, 501, 598, 597), (469, 437, 597, 596), (405, 469, 596, 595), (500, 405, 595, 594), (436, 500, 594, 593), (468, 436, 593, 592), (404, 468, 592, 591), (499, 404, 591, 590), (435, 499, 590, 589), (467, 435, 589, 588), (403, 467, 588, 587), (498, 403, 587, 586), (434, 498, 586, 585), (466, 434, 585, 584), (402, 466, 584, 583), (497, 402, 583, 582), (433, 497, 582, 581), (465, 433, 581, 580), (401, 465, 580, 579), (496, 401, 579, 578), (432, 496, 578, 577), (464, 432, 577, 576), (400, 464, 576, 575), (495, 400, 575, 574), (431, 495, 574, 573), (463, 431, 573, 572), (399, 463, 572, 571), (494, 399, 571, 570), (430, 494, 570, 569), (462, 430, 569, 568), (398, 462, 568, 567), (493, 398, 567, 566), (429, 493, 566, 565), (461, 429, 565, 564), (397, 461, 564, 563), (492, 397, 563, 562), (428, 492, 562, 561), (460, 428, 561, 560), (396, 460, 560, 559), (491, 396, 559, 558), (427, 491, 558, 557), (459, 427, 557, 556), (395, 459, 556, 555), (490, 395, 555, 554), (426, 490, 554, 553), (458, 426, 553, 552), (394, 458, 552, 551), (489, 394, 551, 550), (425, 489, 550, 549), (457, 425, 549, 548), (393, 457, 548, 547), (488, 393, 547, 546), (424, 488, 546, 545), (456, 424, 545, 544), (392, 456, 544, 543), (487, 392, 543, 542), (423, 487, 542, 541), (455, 423, 541, 540), (391, 455, 540, 539), (486, 391, 539, 538), (422, 486, 538, 537), (454, 422, 537, 536), (390, 454, 536, 535), (485, 390, 535, 534), (421, 485, 534, 533), (453, 421, 533, 532), (389, 453, 532, 531), (484, 389, 531, 530), (420, 484, 530, 529), (452, 420, 529, 528), (388, 452, 528, 527), (483, 388, 527, 526), (419, 483, 526, 525), (451, 419, 525, 524), (387, 451, 524, 523), (482, 387, 523, 522), (418, 482, 522, 521), (450, 418, 521, 520), (386, 450, 520, 519), (481, 386, 519, 518), (417, 481, 518, 517), (449, 417, 517, 516), (385, 449, 516, 515), (480, 385, 515, 514), (416, 480, 514, 513), (448, 416, 513, 512), (609, 610, 738, 737), (557, 558, 686, 685), (608, 609, 737, 736), (556, 557, 685, 684), (607, 608, 736, 735), (555, 556, 684, 683), (606, 607, 735, 734), (554, 555, 683, 682), (605, 606, 734, 733), (553, 554, 682, 681), (604, 605, 733, 732), (552, 553, 681, 680), (603, 604, 732, 731), (551, 552, 680, 679), (602, 603, 731, 730), (550, 551, 679, 678), (601, 602, 730, 729), (549, 550, 678, 677), (600, 601, 729, 728), (548, 549, 677, 676), (599, 600, 728, 727), (547, 548, 676, 675), (598, 599, 727, 726), (546, 547, 675, 674), (597, 598, 726, 725), (545, 546, 674, 673), (596, 597, 725, 724), (544, 545, 673, 672), (595, 596, 724, 723), (543, 544, 672, 671), (594, 595, 723, 722), (542, 543, 671, 670), (593, 594, 722, 721), (541, 542, 670, 669), (592, 593, 721, 720), (540, 541, 669, 668), (591, 592, 720, 719), (539, 540, 668, 667), (590, 591, 719, 718), (538, 539, 667, 666), (589, 590, 718, 717), (537, 538, 666, 665), (588, 589, 717, 716), (639, 512, 640, 767), (536, 537, 665, 664), (587, 588, 716, 715), (638, 639, 767, 766), (535, 536, 664, 663), (586, 587, 715, 714), (637, 638, 766, 765), (534, 535, 663, 662), (585, 586, 714, 713), (636, 637, 765, 764), (533, 534, 662, 661), (584, 585, 713, 712), (635, 636, 764, 763), (532, 533, 661, 660), (583, 584, 712, 711), (634, 635, 763, 762), (531, 532, 660, 659), (582, 583, 711, 710), (633, 634, 762, 761), (530, 531, 659, 658), (581, 582, 710, 709), (632, 633, 761, 760), (529, 530, 658, 657), (580, 581, 709, 708), (631, 632, 760, 759), (528, 529, 657, 656), (579, 580, 708, 707), (630, 631, 759, 758), (527, 528, 656, 655), (578, 579, 707, 706), (629, 630, 758, 757), (526, 527, 655, 654), (577, 578, 706, 705), (628, 629, 757, 756), (525, 526, 654, 653), (576, 577, 705, 704), (627, 628, 756, 755), (524, 525, 653, 652), (575, 576, 704, 703), (626, 627, 755, 754), (523, 524, 652, 651), (574, 575, 703, 702), (625, 626, 754, 753), (522, 523, 651, 650), (573, 574, 702, 701), (624, 625, 753, 752), (521, 522, 650, 649), (572, 573, 701, 700), (623, 624, 752, 751), (520, 521, 649, 648), (571, 572, 700, 699), (622, 623, 751, 750), (519, 520, 648, 647), (570, 571, 699, 698), (621, 622, 750, 749), (518, 519, 647, 646), (569, 570, 698, 697), (620, 621, 749, 748), (517, 518, 646, 645), (568, 569, 697, 696), (619, 620, 748, 747), (516, 517, 645, 644), (567, 568, 696, 695), (618, 619, 747, 746), (515, 516, 644, 643), (566, 567, 695, 694), (617, 618, 746, 745), (514, 515, 643, 642), (565, 566, 694, 693), (616, 617, 745, 744), (513, 514, 642, 641), (564, 565, 693, 692), (615, 616, 744, 743), (512, 513, 641, 640), (563, 564, 692, 691), (614, 615, 743, 742), (562, 563, 691, 690), (613, 614, 742, 741), (561, 562, 690, 689), (612, 613, 741, 740), (560, 561, 689, 688), (611, 612, 740, 739), (559, 560, 688, 687), (610, 611, 739, 738), (558, 559, 687, 686), (640, 641, 416, 448), (641, 642, 480, 416), (642, 643, 385, 480), (643, 644, 449, 385), (644, 645, 417, 449), (645, 646, 481, 417), (646, 647, 386, 481), (647, 648, 450, 386), (648, 649, 418, 450), (649, 650, 482, 418), (650, 651, 387, 482), (651, 652, 451, 387), (652, 653, 419, 451), (653, 654, 483, 419), (654, 655, 388, 483), (655, 656, 452, 388), (656, 657, 420, 452), (657, 658, 484, 420), (658, 659, 389, 484), (659, 660, 453, 389), (660, 661, 421, 453), (661, 662, 485, 421), (662, 663, 390, 485), (663, 664, 454, 390), (664, 665, 422, 454), (665, 666, 486, 422), (666, 667, 391, 486), (667, 668, 455, 391), (668, 669, 423, 455), (669, 670, 487, 423), (670, 671, 392, 487), (671, 672, 456, 392), (672, 673, 424, 456), (673, 674, 488, 424), (674, 675, 393, 488), (675, 676, 457, 393), (676, 677, 425, 457), (677, 678, 489, 425), (678, 679, 394, 489), (679, 680, 458, 394), (680, 681, 426, 458), (681, 682, 490, 426), (682, 683, 395, 490), (683, 684, 459, 395), (684, 685, 427, 459), (685, 686, 491, 427), (686, 687, 396, 491), (687, 688, 460, 396), (688, 689, 428, 460), (689, 690, 492, 428), (690, 691, 397, 492), (691, 692, 461, 397), (692, 693, 429, 461), (693, 694, 493, 429), (694, 695, 398, 493), (695, 696, 462, 398), (696, 697, 430, 462), (697, 698, 494, 430), (698, 699, 399, 494), (699, 700, 463, 399), (700, 701, 431, 463), (701, 702, 495, 431), (702, 703, 400, 495), (703, 704, 464, 400), (704, 705, 432, 464), (705, 706, 496, 432), (706, 707, 401, 496), (707, 708, 465, 401), (708, 709, 433, 465), (709, 710, 497, 433), (710, 711, 402, 497), (711, 712, 466, 402), (712, 713, 434, 466), (713, 714, 498, 434), (714, 715, 403, 498), (715, 716, 467, 403), (716, 717, 435, 467), (717, 718, 499, 435), (718, 719, 404, 499), (719, 720, 468, 404), (720, 721, 436, 468), (721, 722, 500, 436), (722, 723, 405, 500), (723, 724, 469, 405), (724, 725, 437, 469), (725, 726, 501, 437), (726, 727, 406, 501), (727, 728, 470, 406), (728, 729, 438, 470), (729, 730, 502, 438), (730, 731, 407, 502), (731, 732, 471, 407), (732, 733, 439, 471), (733, 734, 503, 439), (734, 735, 408, 503), (735, 736, 472, 408), (736, 737, 440, 472), (737, 738, 504, 440), (738, 739, 409, 504), (739, 740, 473, 409), (740, 741, 441, 473), (741, 742, 505, 441), (742, 743, 410, 505), (743, 744, 474, 410), (744, 745, 442, 474), (745, 746, 506, 442), (746, 747, 411, 506), (747, 748, 475, 411), (748, 749, 443, 475), (749, 750, 507, 443), (750, 751, 412, 507), (751, 752, 476, 412), (752, 753, 444, 476), (753, 754, 508, 444), (754, 755, 413, 508), (755, 756, 477, 413), (756, 757, 445, 477), (757, 758, 509, 445), (758, 759, 414, 509), (759, 760, 478, 414), (760, 761, 446, 478), (761, 762, 510, 446), (762, 763, 415, 510), (763, 764, 479, 415), (764, 765, 447, 479), (765, 766, 511, 447), (766, 767, 384, 511), (767, 640, 448, 384), (767, 766, 383, 256), (766, 765, 319, 383), (765, 764, 351, 319), (764, 763, 287, 351), (763, 762, 382, 287), (762, 761, 318, 382), (761, 760, 350, 318), (760, 759, 286, 350), (759, 758, 381, 286), (758, 757, 317, 381), (757, 756, 349, 317), (756, 755, 285, 349), (755, 754, 380, 285), (754, 753, 316, 380), (753, 752, 348, 316), (752, 751, 284, 348), (751, 750, 379, 284), (750, 749, 315, 379), (749, 748, 347, 315), (748, 747, 283, 347), (747, 746, 378, 283), (746, 745, 314, 378), (745, 744, 346, 314), (744, 743, 282, 346), (743, 742, 377, 282), (742, 741, 313, 377), (741, 740, 345, 313), (740, 739, 281, 345), (739, 738, 376, 281), (738, 737, 312, 376), (737, 736, 344, 312), (736, 735, 280, 344), (735, 734, 375, 280), (734, 733, 311, 375), (733, 732, 343, 311), (732, 731, 279, 343), (731, 730, 374, 279), (730, 729, 310, 374), (729, 728, 342, 310), (728, 727, 278, 342), (727, 726, 373, 278), (726, 725, 309, 373), (725, 724, 341, 309), (724, 723, 277, 341), (723, 722, 372, 277), (722, 721, 308, 372), (721, 720, 340, 308), (720, 719, 276, 340), (719, 718, 371, 276), (718, 717, 307, 371), (717, 716, 339, 307), (716, 715, 275, 339), (715, 714, 370, 275), (714, 713, 306, 370), (713, 712, 338, 306), (712, 711, 274, 338), (711, 710, 369, 274), (710, 709, 305, 369), (709, 708, 337, 305), (708, 707, 273, 337), (707, 706, 368, 273), (706, 705, 304, 368), (705, 704, 336, 304), (704, 703, 272, 336), (703, 702, 367, 272), (702, 701, 303, 367), (701, 700, 335, 303), (700, 699, 271, 335), (699, 698, 366, 271), (698, 697, 302, 366), (697, 696, 334, 302), (696, 695, 270, 334), (695, 694, 365, 270), (694, 693, 301, 365), (693, 692, 333, 301), (692, 691, 269, 333), (691, 690, 364, 269), (690, 689, 300, 364), (689, 688, 332, 300), (688, 687, 268, 332), (687, 686, 363, 268), (686, 685, 299, 363), (685, 684, 331, 299), (684, 683, 267, 331), (683, 682, 362, 267), (682, 681, 298, 362), (681, 680, 330, 298), (680, 679, 266, 330), (679, 678, 361, 266), (678, 677, 297, 361), (677, 676, 329, 297), (676, 675, 265, 329), (675, 674, 360, 265), (674, 673, 296, 360), (673, 672, 328, 296), (672, 671, 264, 328), (671, 670, 359, 264), (670, 669, 295, 359), (669, 668, 327, 295), (668, 667, 263, 327), (667, 666, 358, 263), (666, 665, 294, 358), (665, 664, 326, 294), (664, 663, 262, 326), (663, 662, 357, 262), (662, 661, 293, 357), (661, 660, 325, 293), (660, 659, 261, 325), (659, 658, 356, 261), (658, 657, 292, 356), (657, 656, 324, 292), (656, 655, 260, 324), (655, 654, 355, 260), (654, 653, 291, 355), (653, 652, 323, 291), (652, 651, 259, 323), (651, 650, 354, 259), (650, 649, 290, 354), (649, 648, 322, 290), (648, 647, 258, 322), (647, 646, 353, 258), (646, 645, 289, 353), (645, 644, 321, 289), (644, 643, 257, 321), (643, 642, 352, 257), (642, 641, 288, 352), (641, 640, 320, 288), (640, 767, 256, 320)])
me_circle_002.use_remesh_fix_poles = True
me_circle_002.use_remesh_preserve_attributes = False
me_circle_002.use_mirror_vertex_groups = False
me_circle_002.update()

# ---- objects
ob_camera = bpy.data.objects.new('Camera', cam_camera)
ob_light = bpy.data.objects.new('Light', light_light)
ob_circle_001 = bpy.data.objects.new('Circle.001', me_circle_002)

# ---- transforms, parenting, visibility, modifiers, constraints
ob_camera.location = (7.359, -6.926, 4.946)
ob_camera.rotation_euler = (1.109, 0.0, 0.8149)
ob_camera.lock_rotations_4d = False
ob_camera.empty_display_type = 'ARROWS'
ob_camera.color = (0.0, 0.0, 0.0, 0.0)
ob_camera.display_type = 'WIRE'
ob_camera.lineart.crease_threshold = 0.0
ob_light.location = (4.076, 1.005, 5.904)
ob_light.rotation_euler = (0.6503, 0.05522, 1.866)
ob_light.lock_rotations_4d = False
ob_light.empty_display_type = 'ARROWS'
ob_light.color = (0.0, 0.0, 0.0, 0.0)
ob_light.lineart.crease_threshold = 0.0
ob_circle_001.location = (0.0, 0.0, 0.0)
ob_circle_001.scale = (0.8, 0.8, 1.0)
ob_circle_001.lineart.crease_threshold = 0.0

# ---- collection membership
col_collection.objects.link(ob_camera)
col_collection.objects.link(ob_light)
col_collection.objects.link(ob_circle_001)

# ---- scene / render settings (as saved in the file)
scene.frame_start = 1; scene.frame_end = 250; scene.frame_set(1)
scene.render.engine = 'BLENDER_EEVEE_NEXT'
scene.cycles.use_denoising = False
scene.cycles.samples = 128
scene.cycles.sampling_pattern = 'TABULATED_SOBOL'
scene.cycles.use_adaptive_sampling = False
scene.cycles.use_light_tree = False
scene.eevee.taa_samples = 32
scene.eevee.taa_render_samples = 512
scene.view_settings.view_transform = 'Filmic'
bpy.context.view_layer.update()

# ---- added for rendering (the .blend has no active camera): camera
cam_auto = bpy.data.cameras.new('AutoCamera')
cam_auto.lens = 50.0
cam_auto.sensor_width = 36.0
cam_auto.clip_end = 1000.0
ob_auto_camera = bpy.data.objects.new('AutoCamera', cam_auto)
scene.collection.objects.link(ob_auto_camera)
ob_auto_camera.location = (2.61064, -3.13277, 2.18633)
ob_auto_camera.rotation_euler = (1.09748, -7.21219e-08, 0.694738)
scene.camera = ob_auto_camera
bpy.context.view_layer.update()
